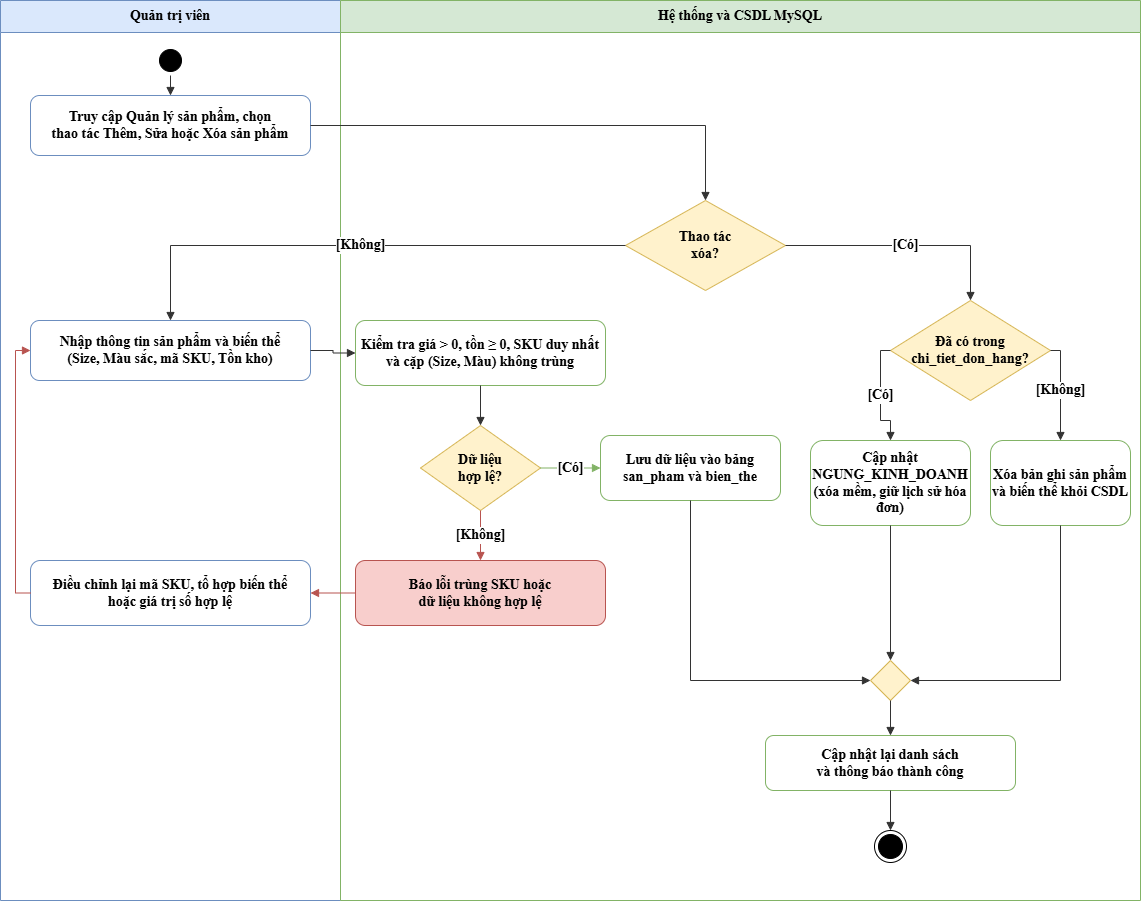

The diagram above was exported from draw.io. Its source (the exported page's mxGraphModel, read from the mxfile embedded in the PNG):
<mxGraphModel dx="1460" dy="970" grid="1" gridSize="10" guides="1" tooltips="1" connect="1" arrows="1" fold="1" page="1" pageScale="1" pageWidth="827" pageHeight="1169" math="0" shadow="0">
  <root>
    <mxCell id="0" />
    <mxCell id="1" parent="0" />
    <mxCell id="laneAD" parent="1" style="swimlane;whiteSpace=wrap;html=1;fontFamily=Times New Roman;fontSize=14;fontStyle=1;fillColor=#dae8fc;strokeColor=#6c8ebf;startSize=32;collapsible=0;swimlaneFillColor=none;" value="Quản trị viên" vertex="1">
      <mxGeometry height="900" width="340" x="40" y="30" as="geometry" />
    </mxCell>
    <mxCell id="laneHT" parent="1" style="swimlane;whiteSpace=wrap;html=1;fontFamily=Times New Roman;fontSize=14;fontStyle=1;fillColor=#d5e8d4;strokeColor=#82b366;startSize=32;collapsible=0;swimlaneFillColor=none;" value="Hệ thống và CSDL MySQL" vertex="1">
      <mxGeometry height="900" width="800" x="380" y="30" as="geometry" />
    </mxCell>
    <mxCell id="start" parent="1" style="ellipse;html=1;shape=startState;fillColor=#000000;strokeColor=#000000;fontFamily=Times New Roman;fontSize=14;fontStyle=1" value="" vertex="1">
      <mxGeometry height="30" width="30" x="195" y="75" as="geometry" />
    </mxCell>
    <mxCell id="k1" parent="1" style="rounded=1;whiteSpace=wrap;html=1;fontFamily=Times New Roman;fontSize=14;fillColor=#ffffff;strokeColor=#6c8ebf;fontStyle=1" value="Truy cập Quản lý sản phẩm, chọn&lt;br&gt;thao tác Thêm, Sửa hoặc Xóa sản phẩm" vertex="1">
      <mxGeometry height="60" width="280" x="70" y="125" as="geometry" />
    </mxCell>
    <mxCell id="d1" parent="1" style="rhombus;whiteSpace=wrap;html=1;fontFamily=Times New Roman;fontSize=14;fillColor=#fff2cc;strokeColor=#d6b656;fontStyle=1" value="Thao tác&lt;br&gt;xóa?" vertex="1">
      <mxGeometry height="90" width="160" x="665" y="230" as="geometry" />
    </mxCell>
    <mxCell id="k2" parent="1" style="rounded=1;whiteSpace=wrap;html=1;fontFamily=Times New Roman;fontSize=14;fillColor=#ffffff;strokeColor=#6c8ebf;fontStyle=1" value="Nhập thông tin sản phẩm và biến thể&lt;br&gt;(Size, Màu sắc, mã SKU, Tồn kho)" vertex="1">
      <mxGeometry height="60" width="280" x="70" y="350" as="geometry" />
    </mxCell>
    <mxCell id="h1" parent="1" style="rounded=1;whiteSpace=wrap;html=1;fontFamily=Times New Roman;fontSize=14;fillColor=#ffffff;strokeColor=#82b366;fontStyle=1" value="Kiểm tra giá &amp;gt; 0, tồn ≥ 0, SKU duy nhất&lt;br&gt;và cặp (Size, Màu) không trùng" vertex="1">
      <mxGeometry height="65" width="250" x="395" y="350" as="geometry" />
    </mxCell>
    <mxCell id="d2" parent="1" style="rhombus;whiteSpace=wrap;html=1;fontFamily=Times New Roman;fontSize=14;fillColor=#fff2cc;strokeColor=#d6b656;fontStyle=1" value="Dữ liệu&lt;br&gt;hợp lệ?" vertex="1">
      <mxGeometry height="85" width="120" x="460" y="455" as="geometry" />
    </mxCell>
    <mxCell id="hsave" parent="1" style="rounded=1;whiteSpace=wrap;html=1;fontFamily=Times New Roman;fontSize=14;fillColor=#ffffff;strokeColor=#82b366;fontStyle=1" value="Lưu dữ liệu vào bảng&lt;br&gt;san_pham và bien_the" vertex="1">
      <mxGeometry height="65" width="180" x="640" y="465" as="geometry" />
    </mxCell>
    <mxCell id="herr" parent="1" style="rounded=1;whiteSpace=wrap;html=1;fontFamily=Times New Roman;fontSize=14;fillColor=#f8cecc;strokeColor=#b85450;fontStyle=1" value="Báo lỗi trùng SKU hoặc&lt;br&gt;dữ liệu không hợp lệ" vertex="1">
      <mxGeometry height="65" width="250" x="395" y="590" as="geometry" />
    </mxCell>
    <mxCell id="k3" parent="1" style="rounded=1;whiteSpace=wrap;html=1;fontFamily=Times New Roman;fontSize=14;fillColor=#ffffff;strokeColor=#6c8ebf;fontStyle=1" value="Điều chỉnh lại mã SKU, tổ hợp biến thể&lt;br&gt;hoặc giá trị số hợp lệ" vertex="1">
      <mxGeometry height="65" width="280" x="70" y="590" as="geometry" />
    </mxCell>
    <mxCell id="d3" parent="1" style="rhombus;whiteSpace=wrap;html=1;fontFamily=Times New Roman;fontSize=14;fillColor=#fff2cc;strokeColor=#d6b656;fontStyle=1" value="Đã có trong&lt;br&gt;chi_tiet_don_hang?" vertex="1">
      <mxGeometry height="100" width="160" x="930" y="330" as="geometry" />
    </mxCell>
    <mxCell id="hsoft" parent="1" style="rounded=1;whiteSpace=wrap;html=1;fontFamily=Times New Roman;fontSize=14;fillColor=#ffffff;strokeColor=#82b366;fontStyle=1" value="Cập nhật NGUNG_KINH_DOANH&lt;br&gt;(xóa mềm, giữ lịch sử hóa đơn)" vertex="1">
      <mxGeometry height="85" width="160" x="850" y="470" as="geometry" />
    </mxCell>
    <mxCell id="hhard" parent="1" style="rounded=1;whiteSpace=wrap;html=1;fontFamily=Times New Roman;fontSize=14;fillColor=#ffffff;strokeColor=#82b366;fontStyle=1" value="Xóa bản ghi sản phẩm&lt;br&gt;và biến thể khỏi CSDL" vertex="1">
      <mxGeometry height="85" width="140" x="1030" y="470" as="geometry" />
    </mxCell>
    <mxCell id="m1" parent="1" style="rhombus;whiteSpace=wrap;html=1;fillColor=#fff2cc;strokeColor=#d6b656;fontFamily=Times New Roman;fontSize=14;fontStyle=1" value="" vertex="1">
      <mxGeometry height="40" width="40" x="910" y="690" as="geometry" />
    </mxCell>
    <mxCell id="hfin" parent="1" style="rounded=1;whiteSpace=wrap;html=1;fontFamily=Times New Roman;fontSize=14;fillColor=#ffffff;strokeColor=#82b366;fontStyle=1" value="Cập nhật lại danh sách&lt;br&gt;và thông báo thành công" vertex="1">
      <mxGeometry height="55" width="250" x="805" y="765" as="geometry" />
    </mxCell>
    <mxCell id="end" parent="1" style="ellipse;html=1;shape=endState;fillColor=#000000;strokeColor=#000000;fontFamily=Times New Roman;fontSize=14;fontStyle=1" value="" vertex="1">
      <mxGeometry height="32" width="32" x="914" y="860" as="geometry" />
    </mxCell>
    <mxCell id="e1" edge="1" parent="1" source="start" style="edgeStyle=orthogonalEdgeStyle;rounded=0;html=1;endArrow=block;endFill=1;strokeColor=#333333;fontFamily=Times New Roman;fontSize=14;fontStyle=1" target="k1">
      <mxGeometry relative="1" as="geometry" />
    </mxCell>
    <mxCell id="e2" edge="1" parent="1" source="k1" style="edgeStyle=orthogonalEdgeStyle;rounded=0;html=1;endArrow=block;endFill=1;strokeColor=#333333;exitX=1;exitY=0.5;exitDx=0;exitDy=0;entryX=0.5;entryY=0;entryDx=0;entryDy=0;fontFamily=Times New Roman;fontSize=14;fontStyle=1" target="d1">
      <mxGeometry relative="1" as="geometry" />
    </mxCell>
    <mxCell id="e3" edge="1" parent="1" source="d1" style="edgeStyle=orthogonalEdgeStyle;rounded=0;html=1;fontFamily=Times New Roman;fontSize=14;fontStyle=1;endArrow=block;endFill=1;strokeColor=#333333;labelBackgroundColor=#ffffff;exitX=0;exitY=0.5;exitDx=0;exitDy=0;entryX=0.5;entryY=0;entryDx=0;entryDy=0;" target="k2" value="[Không]">
      <mxGeometry relative="1" as="geometry" />
    </mxCell>
    <mxCell id="e4" edge="1" parent="1" source="d1" style="edgeStyle=orthogonalEdgeStyle;rounded=0;html=1;fontFamily=Times New Roman;fontSize=14;fontStyle=1;endArrow=block;endFill=1;strokeColor=#333333;labelBackgroundColor=#ffffff;exitX=1;exitY=0.5;exitDx=0;exitDy=0;entryX=0.5;entryY=0;entryDx=0;entryDy=0;" target="d3" value="[Có]">
      <mxGeometry relative="1" as="geometry" />
    </mxCell>
    <mxCell id="e5" edge="1" parent="1" source="k2" style="edgeStyle=orthogonalEdgeStyle;rounded=0;html=1;endArrow=block;endFill=1;strokeColor=#333333;exitX=1;exitY=0.5;exitDx=0;exitDy=0;entryX=0;entryY=0.5;entryDx=0;entryDy=0;fontFamily=Times New Roman;fontSize=14;fontStyle=1" target="h1">
      <mxGeometry relative="1" as="geometry" />
    </mxCell>
    <mxCell id="e6" edge="1" parent="1" source="h1" style="edgeStyle=orthogonalEdgeStyle;rounded=0;html=1;endArrow=block;endFill=1;strokeColor=#333333;exitX=0.5;exitY=1;exitDx=0;exitDy=0;entryX=0.5;entryY=0;entryDx=0;entryDy=0;fontFamily=Times New Roman;fontSize=14;fontStyle=1" target="d2">
      <mxGeometry relative="1" as="geometry" />
    </mxCell>
    <mxCell id="e7" edge="1" parent="1" source="d2" style="edgeStyle=orthogonalEdgeStyle;rounded=0;html=1;fontFamily=Times New Roman;fontSize=14;fontStyle=1;endArrow=block;endFill=1;strokeColor=#82b366;labelBackgroundColor=#ffffff;exitX=1;exitY=0.5;exitDx=0;exitDy=0;entryX=0;entryY=0.5;entryDx=0;entryDy=0;" target="hsave" value="[Có]">
      <mxGeometry relative="1" as="geometry" />
    </mxCell>
    <mxCell id="e8" edge="1" parent="1" source="d2" style="edgeStyle=orthogonalEdgeStyle;rounded=0;html=1;fontFamily=Times New Roman;fontSize=14;fontStyle=1;endArrow=block;endFill=1;strokeColor=#b85450;labelBackgroundColor=#ffffff;exitX=0.5;exitY=1;exitDx=0;exitDy=0;entryX=0.5;entryY=0;entryDx=0;entryDy=0;" target="herr" value="[Không]">
      <mxGeometry relative="1" as="geometry" />
    </mxCell>
    <mxCell id="e9" edge="1" parent="1" source="herr" style="edgeStyle=orthogonalEdgeStyle;rounded=0;html=1;endArrow=block;endFill=1;strokeColor=#b85450;exitX=0;exitY=0.5;exitDx=0;exitDy=0;entryX=1;entryY=0.5;entryDx=0;entryDy=0;fontFamily=Times New Roman;fontSize=14;fontStyle=1" target="k3">
      <mxGeometry relative="1" as="geometry" />
    </mxCell>
    <mxCell id="e10" edge="1" parent="1" source="k3" style="edgeStyle=orthogonalEdgeStyle;rounded=0;html=1;endArrow=block;endFill=1;strokeColor=#b85450;exitX=0;exitY=0.5;exitDx=0;exitDy=0;entryX=0;entryY=0.5;entryDx=0;entryDy=0;fontFamily=Times New Roman;fontSize=14;fontStyle=1" target="k2">
      <mxGeometry relative="1" as="geometry">
        <Array as="points">
          <mxPoint x="55" y="622" />
          <mxPoint x="55" y="380" />
        </Array>
      </mxGeometry>
    </mxCell>
    <mxCell id="e11" edge="1" parent="1" source="d3" style="edgeStyle=orthogonalEdgeStyle;rounded=0;html=1;fontFamily=Times New Roman;fontSize=14;fontStyle=1;endArrow=block;endFill=1;strokeColor=#333333;labelBackgroundColor=#ffffff;exitX=0;exitY=0.5;exitDx=0;exitDy=0;entryX=0.5;entryY=0;entryDx=0;entryDy=0;" target="hsoft" value="[Có]">
      <mxGeometry relative="1" as="geometry" />
    </mxCell>
    <mxCell id="e12" edge="1" parent="1" source="d3" style="edgeStyle=orthogonalEdgeStyle;rounded=0;html=1;fontFamily=Times New Roman;fontSize=14;fontStyle=1;endArrow=block;endFill=1;strokeColor=#333333;labelBackgroundColor=#ffffff;exitX=1;exitY=0.5;exitDx=0;exitDy=0;entryX=0.5;entryY=0;entryDx=0;entryDy=0;" target="hhard" value="[Không]">
      <mxGeometry relative="1" as="geometry" />
    </mxCell>
    <mxCell id="e13" edge="1" parent="1" source="hsave" style="edgeStyle=orthogonalEdgeStyle;rounded=0;html=1;endArrow=block;endFill=1;strokeColor=#333333;exitX=0.5;exitY=1;exitDx=0;exitDy=0;entryX=0;entryY=0.5;entryDx=0;entryDy=0;fontFamily=Times New Roman;fontSize=14;fontStyle=1" target="m1">
      <mxGeometry relative="1" as="geometry" />
    </mxCell>
    <mxCell id="e14" edge="1" parent="1" source="hsoft" style="edgeStyle=orthogonalEdgeStyle;rounded=0;html=1;endArrow=block;endFill=1;strokeColor=#333333;exitX=0.5;exitY=1;exitDx=0;exitDy=0;entryX=0.5;entryY=0;entryDx=0;entryDy=0;fontFamily=Times New Roman;fontSize=14;fontStyle=1" target="m1">
      <mxGeometry relative="1" as="geometry" />
    </mxCell>
    <mxCell id="e15" edge="1" parent="1" source="hhard" style="edgeStyle=orthogonalEdgeStyle;rounded=0;html=1;endArrow=block;endFill=1;strokeColor=#333333;exitX=0.5;exitY=1;exitDx=0;exitDy=0;entryX=1;entryY=0.5;entryDx=0;entryDy=0;fontFamily=Times New Roman;fontSize=14;fontStyle=1" target="m1">
      <mxGeometry relative="1" as="geometry" />
    </mxCell>
    <mxCell id="e16" edge="1" parent="1" source="m1" style="edgeStyle=orthogonalEdgeStyle;rounded=0;html=1;endArrow=block;endFill=1;strokeColor=#333333;fontFamily=Times New Roman;fontSize=14;fontStyle=1" target="hfin">
      <mxGeometry relative="1" as="geometry" />
    </mxCell>
    <mxCell id="e17" edge="1" parent="1" source="hfin" style="edgeStyle=orthogonalEdgeStyle;rounded=0;html=1;endArrow=block;endFill=1;strokeColor=#333333;fontFamily=Times New Roman;fontSize=14;fontStyle=1" target="end">
      <mxGeometry relative="1" as="geometry" />
    </mxCell>
  </root>
</mxGraphModel>